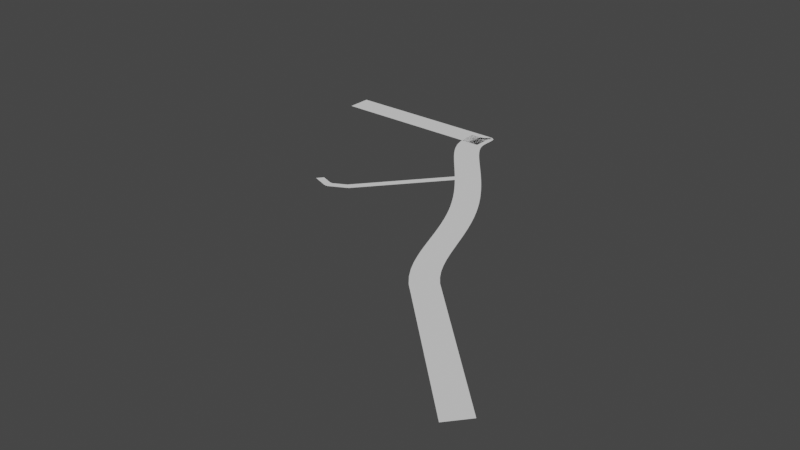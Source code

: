 # Source: new_roadblend.blend  (saved by Blender 2.90.8; exported with 4.5.12 LTS)
import bpy
from mathutils import Matrix  # noqa: F401  (used for matrix-valued properties, if any)

bpy.ops.wm.read_factory_settings(use_empty=True)
scene = bpy.context.scene
scene.name = 'Scene'

# ---- collections
col_collection = bpy.data.collections.new('Collection'); scene.collection.children.link(col_collection)

# ---- world
world_world = bpy.data.worlds.new('World'); scene.world = world_world
world_world.use_nodes = True; world_world.node_tree.nodes.clear()
_N = world_world.node_tree.nodes; _L = world_world.node_tree.links
n0 = _N.new('ShaderNodeOutputWorld'); n0.name = 'World Output'; n0.location = (300, 300)
n1 = _N.new('ShaderNodeBackground'); n1.name = 'Background'; n1.location = (10, 300)
n1.inputs[0].default_value = (0.05088, 0.05088, 0.05088, 1.0)
_L.new(n1.outputs[0], n0.inputs[0])
n0.is_active_output = True
world_world.color = (0.05088, 0.05088, 0.05088)
world_world.use_sun_shadow = False
world_world.sun_shadow_jitter_overblur = 0.0

# ---- meshes
me_plane = bpy.data.meshes.new('Plane')
me_plane.from_pydata([(-1.0, -1.0, 0.0), (1.0, -1.0, 0.0), (-1.0, 1.0, 0.0), (1.0, 1.0, 0.0), (0.02381, -1.0, 0.0), (0.02381, 1.0, 0.0), (-0.4881, 1.0, 0.0), (-0.4881, -1.0, 0.0), (-0.2321, -1.0, 0.0), (-0.2321, 1.0, 0.0), (-0.744, 1.0, 0.0), (-0.744, -1.0, 0.0), (0.5119, -1.0, 0.0), (0.5119, 1.0, 0.0), (0.756, -1.0, 0.0), (0.756, 1.0, 0.0), (0.2679, 1.0, 0.0), (0.2679, -1.0, 0.0)], [], [(14, 1, 3, 15), (8, 4, 5, 9), (11, 7, 6, 10), (7, 8, 9, 6), (0, 11, 10, 2), (17, 12, 13, 16), (12, 14, 15, 13), (4, 17, 16, 5)])
_uv = me_plane.uv_layers.new(name='UVMap')
_uv.uv.foreach_set('vector', [0.878, 0.0, 1.0, 0.0, 1.0, 1.0, 0.878, 1.0, 0.3839, 0.0, 0.5119, 0.0, 0.5119, 1.0, 0.3839, 1.0, 0.128, 0.0, 0.256, 0.0, 0.256, 1.0, 0.128, 1.0, 0.256, 0.0, 0.3839, 0.0, 0.3839, 1.0, 0.256, 1.0, 0.0, 0.0, 0.128, 0.0, 0.128, 1.0, 0.0, 1.0, 0.6339, 0.0, 0.756, 0.0, 0.756, 1.0, 0.6339, 1.0, 0.756, 0.0, 0.878, 0.0, 0.878, 1.0, 0.756, 1.0, 0.5119, 0.0, 0.6339, 0.0, 0.6339, 1.0, 0.5119, 1.0])
me_plane.use_remesh_fix_poles = True
me_plane.use_remesh_preserve_attributes = False
me_plane.use_mirror_vertex_groups = False
me_plane.update()
me_plane_001 = bpy.data.meshes.new('Plane.001')
me_plane_001.from_pydata([(-1.0, -1.0, 0.0), (1.0, -1.0, 0.0), (-1.0, 1.0, 0.0), (1.0, 1.0, 0.0), (0.0, -1.0, 0.0), (0.0, 1.0, 0.0), (0.5, -1.0, 0.0), (0.5, 1.0, 0.0), (0.75, -1.0, 0.0), (0.75, 1.0, 0.0), (0.25, 1.0, 0.0), (0.25, -1.0, 0.0), (-0.5, 1.0, 0.0), (-0.5, -1.0, 0.0), (-0.25, -1.0, 0.0), (-0.25, 1.0, 0.0), (-0.75, 1.0, 0.0), (-0.75, -1.0, 0.0)], [], [(8, 1, 3, 9), (14, 4, 5, 15), (11, 6, 7, 10), (6, 8, 9, 7), (4, 11, 10, 5), (17, 13, 12, 16), (13, 14, 15, 12), (0, 17, 16, 2)])
_uv = me_plane_001.uv_layers.new(name='UVMap')
_uv.uv.foreach_set('vector', [0.875, 0.0, 1.0, 0.0, 1.0, 1.0, 0.875, 1.0, 0.375, 0.0, 0.5, 0.0, 0.5, 1.0, 0.375, 1.0, 0.625, 0.0, 0.75, 0.0, 0.75, 1.0, 0.625, 1.0, 0.75, 0.0, 0.875, 0.0, 0.875, 1.0, 0.75, 1.0, 0.5, 0.0, 0.625, 0.0, 0.625, 1.0, 0.5, 1.0, 0.125, 0.0, 0.25, 0.0, 0.25, 1.0, 0.125, 1.0, 0.25, 0.0, 0.375, 0.0, 0.375, 1.0, 0.25, 1.0, 0.0, 0.0, 0.125, 0.0, 0.125, 1.0, 0.0, 1.0])
me_plane_001.use_remesh_fix_poles = True
me_plane_001.use_remesh_preserve_attributes = False
me_plane_001.use_mirror_vertex_groups = False
me_plane_001.update()

# ---- curves / text
cu_nurbspath_001 = bpy.data.curves.new('NurbsPath.001', 'CURVE')
cu_nurbspath_001.dimensions = '3D'
_sp = cu_nurbspath_001.splines.new('NURBS'); _sp.points.add(9)
_sp.points.foreach_set('co', [-5.603, 6.295, 0.0, 1.0, -5.627, 4.429, 0.0, 1.0, -5.357, 4.098, 0.0, 1.0, -3.796, 2.193, 0.0, 1.0, -2.0, 0.0, 0.0, 1.0, -1.0, 0.0, 0.0, 1.0, 0.0, 0.0, 0.0, 1.0, 1.0, 0.0, 0.0, 1.0, 2.0, 0.0, 0.0, 1.0, 9.934, 0.0, 0.0, 1.0])
_sp.order_u = 5
_sp.order_v = 0
_sp.use_endpoint_u = True
cu_nurbspath_001.use_path = True
cu_nurbspath_001.use_path_clamp = True
cu_nurbspath_001.fill_mode = 'FULL'
cu_nurbspath = bpy.data.curves.new('NurbsPath', 'CURVE')
cu_nurbspath.dimensions = '3D'
_sp = cu_nurbspath.splines.new('NURBS'); _sp.points.add(10)
_sp.points.foreach_set('co', [-132.9, 0.05644, 0.0, 1.0, -2.0, 0.0, 0.0, 1.0, -1.0, 0.0, 0.0, 1.0, 0.0, 0.0, 0.0, 1.0, 1.0, 0.0, 0.0, 1.0, 2.0, 0.0, 0.0, 1.0, 1.501, -33.97, 0.0, 1.0, 1.501, -78.63, 0.0, 1.0, 233.8, -311.4, 0.0, 1.0, 235.7, -507.0, 0.0, 1.0, 306.7, -566.8, 0.0, 1.0])
_sp.order_u = 5
_sp.order_v = 0
_sp.use_endpoint_u = True
cu_nurbspath.use_path = True
cu_nurbspath.use_path_clamp = True
cu_nurbspath.fill_mode = 'FULL'

# ---- objects
ob_new_roadblend_hm_coastguard_airbase2 = bpy.data.objects.new('new roadblend HM Coastguard Airbase2', cu_nurbspath_001)
ob_new_roadblend_001 = bpy.data.objects.new('new roadblend.001', me_plane)
ob_new_roadblend = bpy.data.objects.new('new roadblend', cu_nurbspath)
ob_new_roadblend_hm_coastguard_airbase = bpy.data.objects.new('new roadblend HM Coastguard Airbase', me_plane_001)

# ---- transforms, parenting, visibility, modifiers, constraints
ob_new_roadblend_hm_coastguard_airbase2.location = (-272.7, 50.84, -17.81)
ob_new_roadblend_hm_coastguard_airbase2.rotation_euler = (0.0, 0.0, -5.41)
ob_new_roadblend_hm_coastguard_airbase2.lineart.crease_threshold = 0.0
ob_new_roadblend_001.location = (-389.1, 374.5, 4.768e-07)
ob_new_roadblend_001.scale = (1.71, 25.94, 3.0)
ob_new_roadblend_001.lineart.crease_threshold = 0.0
_m = ob_new_roadblend_001.modifiers.new('Array', 'ARRAY')
_m.fit_type = 'FIT_CURVE'
_m.curve = ob_new_roadblend
_m.constant_offset_displace = (0.0, 0.0, 0.0)
_m = ob_new_roadblend_001.modifiers.new('Curve', 'CURVE')
_m.object = ob_new_roadblend
ob_new_roadblend.location = (-167.5, 390.8, 0.0)
ob_new_roadblend.scale = (1.0, 1.01, 1.0)
ob_new_roadblend.lineart.crease_threshold = 0.0
ob_new_roadblend_hm_coastguard_airbase.location = (-231.6, 32.92, -0.9384)
ob_new_roadblend_hm_coastguard_airbase.rotation_euler = (0.0, 0.0, -5.41)
ob_new_roadblend_hm_coastguard_airbase.scale = (12.6, 7.96, -0.32)
ob_new_roadblend_hm_coastguard_airbase.lineart.crease_threshold = 0.0
_m = ob_new_roadblend_hm_coastguard_airbase.modifiers.new('Array', 'ARRAY')
_m.fit_type = 'FIT_CURVE'
_m.curve = ob_new_roadblend_hm_coastguard_airbase2
_m.constant_offset_displace = (0.0, 0.0, 0.0)
_m = ob_new_roadblend_hm_coastguard_airbase.modifiers.new('Curve', 'CURVE')
_m.object = ob_new_roadblend_hm_coastguard_airbase2

# ---- collection membership
scene.collection.objects.link(ob_new_roadblend_hm_coastguard_airbase2)
col_collection.objects.link(ob_new_roadblend_001)
col_collection.objects.link(ob_new_roadblend)
col_collection.objects.link(ob_new_roadblend_hm_coastguard_airbase)

# ---- scene / render settings (as saved in the file)
scene.frame_start = 1; scene.frame_end = 250; scene.frame_set(1)
scene.render.engine = 'BLENDER_EEVEE_NEXT'
scene.cycles.use_denoising = False
scene.cycles.samples = 128
scene.cycles.sampling_pattern = 'TABULATED_SOBOL'
scene.cycles.use_adaptive_sampling = False
scene.cycles.use_light_tree = False
scene.view_settings.view_transform = 'Filmic'
bpy.context.view_layer.update()

# ---- added for rendering (the .blend has no active camera and no usable light): camera, sun
cam_auto = bpy.data.cameras.new('AutoCamera')
cam_auto.lens = 50.0
cam_auto.sensor_width = 36.0
cam_auto.clip_end = 20352.0
ob_auto_camera = bpy.data.objects.new('AutoCamera', cam_auto)
scene.collection.objects.link(ob_auto_camera)
ob_auto_camera.location = (1093.89, -1418.66, 918.826)
ob_auto_camera.rotation_euler = (1.09748, -7.21219e-08, 0.694738)
scene.camera = ob_auto_camera
light_auto_sun = bpy.data.lights.new('AutoSun', 'SUN')
light_auto_sun.energy = 3.0
light_auto_sun.angle = 0.0523599
ob_auto_sun = bpy.data.objects.new('AutoSun', light_auto_sun)
scene.collection.objects.link(ob_auto_sun)
ob_auto_sun.rotation_euler = (0.872665, 0.174533, 0.523599)
bpy.context.view_layer.update()

